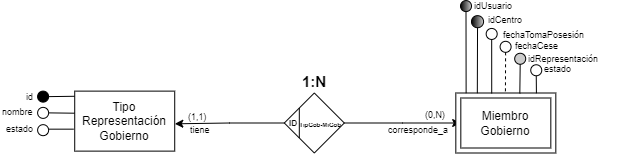

The diagram above was exported from draw.io. Its source (the exported page's mxGraphModel, read from the mxfile embedded in the PNG):
<mxGraphModel dx="2654" dy="836" grid="1" gridSize="10" guides="1" tooltips="1" connect="1" arrows="1" fold="1" page="1" pageScale="1" pageWidth="980" pageHeight="1390" background="none" math="0" shadow="0" extFonts="Permanent Marker^https://fonts.googleapis.com/css?family=Permanent+Marker">
  <root>
    <mxCell id="0" />
    <mxCell id="1" parent="0" />
    <mxCell id="2" style="edgeStyle=orthogonalEdgeStyle;rounded=0;orthogonalLoop=1;jettySize=auto;html=1;exitX=0;exitY=0.5;exitDx=0;exitDy=0;entryX=1.001;entryY=0.545;entryDx=0;entryDy=0;entryPerimeter=0;" edge="1" source="4" target="8" parent="1">
      <mxGeometry relative="1" as="geometry" />
    </mxCell>
    <mxCell id="3" style="edgeStyle=orthogonalEdgeStyle;rounded=0;orthogonalLoop=1;jettySize=auto;html=1;exitX=1;exitY=0.5;exitDx=0;exitDy=0;entryX=0;entryY=0.5;entryDx=0;entryDy=0;" edge="1" source="4" parent="1">
      <mxGeometry relative="1" as="geometry">
        <mxPoint x="-257.80999999999995" y="1439.5" as="targetPoint" />
      </mxGeometry>
    </mxCell>
    <mxCell id="4" value="&lt;font style=&quot;font-size: 8px;&quot;&gt;&amp;nbsp; &amp;nbsp; &amp;nbsp; &lt;/font&gt;&lt;font style=&quot;font-size: 6px;&quot;&gt;TipGob-MiGob&lt;/font&gt;" style="shape=rhombus;perimeter=rhombusPerimeter;whiteSpace=wrap;html=1;align=left;fontStyle=1;fontSize=10;" vertex="1" parent="1">
      <mxGeometry x="-434.19000000000005" y="1409.5" width="60" height="60" as="geometry" />
    </mxCell>
    <mxCell id="5" value="1:N" style="text;html=1;strokeColor=none;fillColor=none;align=center;verticalAlign=middle;whiteSpace=wrap;rounded=0;fontSize=15;fontStyle=1;" vertex="1" parent="1">
      <mxGeometry x="-415.4000000000001" y="1387.62" width="22.43" height="20" as="geometry" />
    </mxCell>
    <mxCell id="6" value="ID" style="text;html=1;strokeColor=none;fillColor=none;align=center;verticalAlign=middle;whiteSpace=wrap;rounded=0;fontSize=8;fontStyle=1;" vertex="1" parent="1">
      <mxGeometry x="-430.6500000000001" y="1429.62" width="12.43" height="20" as="geometry" />
    </mxCell>
    <mxCell id="7" value="" style="endArrow=none;html=1;rounded=0;exitX=0;exitY=0;exitDx=0;exitDy=0;entryX=0;entryY=1;entryDx=0;entryDy=0;" edge="1" parent="1">
      <mxGeometry width="50" height="50" relative="1" as="geometry">
        <mxPoint x="-419.19000000000005" y="1424.5" as="sourcePoint" />
        <mxPoint x="-419.19000000000005" y="1454.5" as="targetPoint" />
      </mxGeometry>
    </mxCell>
    <mxCell id="8" value="Tipo Representación Gobierno" style="whiteSpace=wrap;html=1;align=center;points=[[0,0,0,0,0],[0,0.25,0,0,0],[0,0.5,0,0,0],[0,0.75,0,0,0],[0,1,0,0,0],[0.12,0,0,0,0],[0.25,0,0,0,0],[0.25,1,0,0,0],[0.38,0,0,0,0],[0.5,0,0,0,0],[0.5,1,0,0,0],[0.63,0,0,0,0],[0.75,0,0,0,0],[0.75,1,0,0,0],[0.88,0,0,0,0],[1,0,0,0,0],[1,0.25,0,0,0],[1,0.5,0,0,0],[1,0.75,0,0,0],[1,1,0,0,0]];" vertex="1" parent="1">
      <mxGeometry x="-643.7799999999999" y="1407.62" width="100" height="60" as="geometry" />
    </mxCell>
    <mxCell id="9" value="nombre" style="text;html=1;strokeColor=none;fillColor=none;align=left;verticalAlign=middle;whiteSpace=wrap;rounded=0;fontSize=9;" vertex="1" parent="1">
      <mxGeometry x="-718.4000000000001" y="1423.1299999999999" width="37.5" height="12.5" as="geometry" />
    </mxCell>
    <mxCell id="10" value="" style="endArrow=none;html=1;rounded=0;fontSize=11;entryX=1;entryY=0.5;entryDx=0;entryDy=0;exitX=-0.002;exitY=0.086;exitDx=0;exitDy=0;exitPerimeter=0;" edge="1" target="14" parent="1">
      <mxGeometry width="50" height="50" relative="1" as="geometry">
        <mxPoint x="-643.9799999999999" y="1412.7799999999995" as="sourcePoint" />
        <mxPoint x="-545.7799999999999" y="1295.56" as="targetPoint" />
      </mxGeometry>
    </mxCell>
    <mxCell id="11" value="id" style="text;html=1;strokeColor=none;fillColor=none;align=left;verticalAlign=middle;whiteSpace=wrap;rounded=0;fontSize=9;" vertex="1" parent="1">
      <mxGeometry x="-693.6300000000001" y="1407.62" width="70.5" height="12.5" as="geometry" />
    </mxCell>
    <mxCell id="12" value="" style="endArrow=none;html=1;rounded=0;fontSize=10;fontColor=#000000;strokeColor=#000000;exitX=-0.001;exitY=0.368;exitDx=0;exitDy=0;entryX=1;entryY=0.5;entryDx=0;entryDy=0;exitPerimeter=0;" edge="1" parent="1">
      <mxGeometry width="50" height="50" relative="1" as="geometry">
        <mxPoint x="-643.88" y="1429.6999999999996" as="sourcePoint" />
        <mxPoint x="-669.88" y="1429.3799999999999" as="targetPoint" />
      </mxGeometry>
    </mxCell>
    <mxCell id="13" value="" style="ellipse;whiteSpace=wrap;html=1;aspect=fixed;fillColor=#FFFFFF;strokeColor=#000000;fontColor=#000000;" vertex="1" parent="1">
      <mxGeometry x="-680.88" y="1423.8799999999999" width="11" height="11" as="geometry" />
    </mxCell>
    <mxCell id="14" value="" style="ellipse;whiteSpace=wrap;html=1;aspect=fixed;fillColor=#000000;strokeColor=#000000;fontColor=#000000;" vertex="1" parent="1">
      <mxGeometry x="-680.8999999999999" y="1407.62" width="11" height="11" as="geometry" />
    </mxCell>
    <mxCell id="15" value="estado" style="text;html=1;strokeColor=none;fillColor=none;align=left;verticalAlign=middle;whiteSpace=wrap;rounded=0;fontSize=9;" vertex="1" parent="1">
      <mxGeometry x="-714.3800000000001" y="1439.67" width="37.5" height="12.5" as="geometry" />
    </mxCell>
    <mxCell id="16" value="" style="endArrow=none;html=1;rounded=0;fontSize=10;fontColor=#000000;strokeColor=#000000;exitX=-0.009;exitY=0.634;exitDx=0;exitDy=0;exitPerimeter=0;entryX=0.996;entryY=0.409;entryDx=0;entryDy=0;entryPerimeter=0;" edge="1" source="8" target="17" parent="1">
      <mxGeometry width="50" height="50" relative="1" as="geometry">
        <mxPoint x="-611.7900000000001" y="1409" as="sourcePoint" />
        <mxPoint x="-650.9" y="1446.3799999999999" as="targetPoint" />
      </mxGeometry>
    </mxCell>
    <mxCell id="17" value="" style="ellipse;whiteSpace=wrap;html=1;aspect=fixed;fillColor=#FFFFFF;strokeColor=#000000;fontColor=#000000;" vertex="1" parent="1">
      <mxGeometry x="-680.88" y="1441.17" width="11" height="11" as="geometry" />
    </mxCell>
    <mxCell id="18" value="(0,N)" style="text;html=1;strokeColor=none;fillColor=none;align=left;verticalAlign=middle;whiteSpace=wrap;rounded=0;fontSize=9;" vertex="1" parent="1">
      <mxGeometry x="-295.24999999999994" y="1428.1799999999998" width="22.5" height="6.7" as="geometry" />
    </mxCell>
    <mxCell id="19" value="corresponde_a" style="text;html=1;strokeColor=none;fillColor=none;align=left;verticalAlign=middle;whiteSpace=wrap;rounded=0;fontSize=9;" vertex="1" parent="1">
      <mxGeometry x="-332.2499999999997" y="1441.1699999999998" width="50" height="12.5" as="geometry" />
    </mxCell>
    <mxCell id="20" value="(1,1)" style="text;html=1;strokeColor=none;fillColor=none;align=left;verticalAlign=middle;whiteSpace=wrap;rounded=0;fontSize=9;" vertex="1" parent="1">
      <mxGeometry x="-531.8799999999999" y="1430.33" width="22.5" height="6.7" as="geometry" />
    </mxCell>
    <mxCell id="21" value="tiene" style="text;html=1;strokeColor=none;fillColor=none;align=left;verticalAlign=middle;whiteSpace=wrap;rounded=0;fontSize=9;" vertex="1" parent="1">
      <mxGeometry x="-530.2099999999997" y="1441.1699999999998" width="50" height="12.5" as="geometry" />
    </mxCell>
    <mxCell id="22" value="Miembro&lt;br&gt;Gobierno" style="shape=ext;margin=3;double=1;whiteSpace=wrap;html=1;align=center;" vertex="1" parent="1">
      <mxGeometry x="-262.67999999999995" y="1409.5000000000002" width="100" height="60" as="geometry" />
    </mxCell>
    <mxCell id="23" value="idUsuario" style="text;html=1;strokeColor=none;fillColor=none;align=left;verticalAlign=middle;whiteSpace=wrap;rounded=0;fontSize=9;" vertex="1" parent="1">
      <mxGeometry x="-246.06999999999988" y="1317.0800000000002" width="65" height="12.5" as="geometry" />
    </mxCell>
    <mxCell id="24" value="" style="ellipse;whiteSpace=wrap;html=1;aspect=fixed;fillColor=#CCCCCC;strokeColor=#000000;fontColor=#000000;gradientColor=default;gradientDirection=west;" vertex="1" parent="1">
      <mxGeometry x="-257.99999999999994" y="1317.0800000000004" width="11" height="11" as="geometry" />
    </mxCell>
    <mxCell id="25" value="" style="ellipse;whiteSpace=wrap;html=1;aspect=fixed;fillColor=#CCCCCC;strokeColor=#000000;fontColor=#000000;gradientColor=default;gradientDirection=west;" vertex="1" parent="1">
      <mxGeometry x="-247" y="1332.1500000000003" width="12.05" height="12.05" as="geometry" />
    </mxCell>
    <mxCell id="26" value="idCentro" style="text;html=1;strokeColor=none;fillColor=none;align=left;verticalAlign=middle;whiteSpace=wrap;rounded=0;fontSize=9;" vertex="1" parent="1">
      <mxGeometry x="-232.25" y="1331.1500000000003" width="45.06" height="12.5" as="geometry" />
    </mxCell>
    <mxCell id="27" value="fechaTomaPosesión" style="text;html=1;strokeColor=none;fillColor=none;align=left;verticalAlign=middle;whiteSpace=wrap;rounded=0;fontSize=9;" vertex="1" parent="1">
      <mxGeometry x="-217.32000000000005" y="1345.6400000000003" width="75" height="12.5" as="geometry" />
    </mxCell>
    <mxCell id="28" value="" style="ellipse;whiteSpace=wrap;html=1;aspect=fixed;fillColor=#FFFFFF;strokeColor=#000000;fontColor=#000000;" vertex="1" parent="1">
      <mxGeometry x="-232.3199999999997" y="1344.9500000000003" width="11" height="11" as="geometry" />
    </mxCell>
    <mxCell id="29" value="fechaCese" style="text;html=1;strokeColor=none;fillColor=none;align=left;verticalAlign=middle;whiteSpace=wrap;rounded=0;fontSize=9;" vertex="1" parent="1">
      <mxGeometry x="-205" y="1356.8200000000002" width="75" height="12.5" as="geometry" />
    </mxCell>
    <mxCell id="30" value="" style="ellipse;whiteSpace=wrap;html=1;aspect=fixed;fillColor=#FFFFFF;strokeColor=#000000;fontColor=#000000;" vertex="1" parent="1">
      <mxGeometry x="-218.39999999999964" y="1357.8200000000002" width="11" height="11" as="geometry" />
    </mxCell>
    <mxCell id="31" value="" style="endArrow=none;html=1;rounded=0;fontSize=10;exitX=0.5;exitY=1;exitDx=0;exitDy=0;entryX=0.193;entryY=0.004;entryDx=0;entryDy=0;entryPerimeter=0;" edge="1" source="24" parent="1">
      <mxGeometry width="50" height="50" relative="1" as="geometry">
        <mxPoint x="-256.99999999999994" y="1320.5200000000002" as="sourcePoint" />
        <mxPoint x="-252.37999999999982" y="1409.7400000000002" as="targetPoint" />
      </mxGeometry>
    </mxCell>
    <mxCell id="32" value="" style="endArrow=none;html=1;rounded=0;fontSize=10;exitX=0.5;exitY=1;exitDx=0;exitDy=0;entryX=0.305;entryY=0.004;entryDx=0;entryDy=0;entryPerimeter=0;" edge="1" source="25" parent="1">
      <mxGeometry width="50" height="50" relative="1" as="geometry">
        <mxPoint x="-246.99999999999994" y="1330.5200000000002" as="sourcePoint" />
        <mxPoint x="-241.18" y="1409.7400000000002" as="targetPoint" />
      </mxGeometry>
    </mxCell>
    <mxCell id="33" value="" style="endArrow=none;html=1;rounded=0;fontSize=10;exitX=0.5;exitY=1;exitDx=0;exitDy=0;entryX=0.449;entryY=0.009;entryDx=0;entryDy=0;entryPerimeter=0;" edge="1" source="28" parent="1">
      <mxGeometry width="50" height="50" relative="1" as="geometry">
        <mxPoint x="-230.99999999999994" y="1354.5200000000002" as="sourcePoint" />
        <mxPoint x="-226.78000000000014" y="1410.0400000000002" as="targetPoint" />
      </mxGeometry>
    </mxCell>
    <mxCell id="34" value="" style="endArrow=none;html=1;rounded=0;fontSize=10;exitX=0.5;exitY=1;exitDx=0;exitDy=0;entryX=0.586;entryY=0.009;entryDx=0;entryDy=0;entryPerimeter=0;dashed=1;" edge="1" source="30" parent="1">
      <mxGeometry width="50" height="50" relative="1" as="geometry">
        <mxPoint x="-216.99999999999994" y="1365.5200000000002" as="sourcePoint" />
        <mxPoint x="-213.0800000000001" y="1410.0400000000002" as="targetPoint" />
      </mxGeometry>
    </mxCell>
    <mxCell id="35" value="idRepresentación" style="text;html=1;strokeColor=none;fillColor=none;align=left;verticalAlign=middle;whiteSpace=wrap;rounded=0;fontSize=9;" vertex="1" parent="1">
      <mxGeometry x="-192.41000000000003" y="1369.7700000000002" width="75" height="12.5" as="geometry" />
    </mxCell>
    <mxCell id="36" value="" style="ellipse;whiteSpace=wrap;html=1;aspect=fixed;fillColor=#CCCCCC;strokeColor=#000000;fontColor=#000000;" vertex="1" parent="1">
      <mxGeometry x="-203.80999999999966" y="1369.7700000000002" width="11" height="11" as="geometry" />
    </mxCell>
    <mxCell id="37" value="" style="endArrow=none;html=1;rounded=0;fontSize=10;exitX=0.5;exitY=1;exitDx=0;exitDy=0;entryX=0.73;entryY=0.009;entryDx=0;entryDy=0;entryPerimeter=0;" edge="1" source="36" parent="1">
      <mxGeometry width="50" height="50" relative="1" as="geometry">
        <mxPoint x="-201.99999999999994" y="1382.5200000000002" as="sourcePoint" />
        <mxPoint x="-198.68" y="1410.0400000000002" as="targetPoint" />
      </mxGeometry>
    </mxCell>
    <mxCell id="38" value="estado" style="text;html=1;strokeColor=none;fillColor=none;align=left;verticalAlign=middle;whiteSpace=wrap;rounded=0;fontSize=9;" vertex="1" parent="1">
      <mxGeometry x="-175.75000000000006" y="1379.9600000000003" width="75" height="12.5" as="geometry" />
    </mxCell>
    <mxCell id="39" value="" style="ellipse;whiteSpace=wrap;html=1;aspect=fixed;fillColor=#FFFFFF;strokeColor=#000000;fontColor=#000000;" vertex="1" parent="1">
      <mxGeometry x="-187.74999999999972" y="1381.2700000000002" width="11" height="11" as="geometry" />
    </mxCell>
    <mxCell id="40" value="" style="endArrow=none;html=1;rounded=0;fontSize=10;exitX=0.5;exitY=1;exitDx=0;exitDy=0;entryX=0.806;entryY=0.005;entryDx=0;entryDy=0;entryPerimeter=0;" edge="1" source="39" target="22" parent="1">
      <mxGeometry width="50" height="50" relative="1" as="geometry">
        <mxPoint x="-187.96999999999997" y="1398.4600000000003" as="sourcePoint" />
        <mxPoint x="-188.68" y="1420.0400000000002" as="targetPoint" />
      </mxGeometry>
    </mxCell>
  </root>
</mxGraphModel>